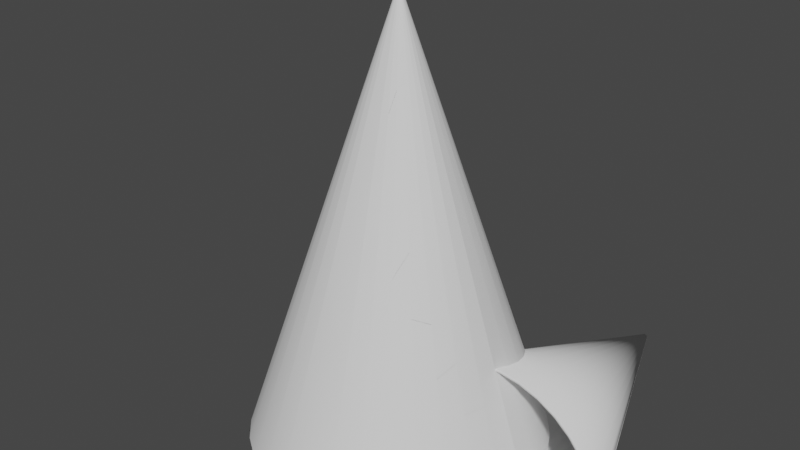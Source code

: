 # Source: source_Cone_100fps.blend  (saved by Blender 3.6.11; exported with 4.5.12 LTS)
import bpy
from mathutils import Matrix  # noqa: F401  (used for matrix-valued properties, if any)

bpy.ops.wm.read_factory_settings(use_empty=True)
scene = bpy.context.scene
scene.name = 'Scene'

# ---- collections
col_cone = bpy.data.collections.new('Cone'); scene.collection.children.link(col_cone)
col_abc = bpy.data.collections.new('abc'); scene.collection.children.link(col_abc)
col_cone_baked = bpy.data.collections.new('Cone BAKED'); scene.collection.children.link(col_cone_baked)

# ---- world
world_world = bpy.data.worlds.new('World'); scene.world = world_world
world_world.use_nodes = True; world_world.node_tree.nodes.clear()
_N = world_world.node_tree.nodes; _L = world_world.node_tree.links
n0 = _N.new('ShaderNodeOutputWorld'); n0.name = 'World Output'; n0.location = (300, 300)
n1 = _N.new('ShaderNodeBackground'); n1.name = 'Background'; n1.location = (10, 300)
n1.inputs[0].default_value = (0.05088, 0.05088, 0.05088, 1.0)
_L.new(n1.outputs[0], n0.inputs[0])
n0.is_active_output = True
world_world.color = (0.05088, 0.05088, 0.05088)
world_world.use_sun_shadow = False
world_world.sun_shadow_jitter_overblur = 0.0

# ---- meshes
me_cylinder_008 = bpy.data.meshes.new('Cylinder.008')
me_cylinder_008.from_pydata([(1.0, 1.0, 1.49e-07), (1.195, 0.9808, 1.49e-07), (1.383, 0.9239, 1.49e-07), (1.556, 0.8315, 1.49e-07), (1.707, 0.7071, 1.49e-07), (1.831, 0.5556, 1.49e-07), (1.924, 0.3827, 1.49e-07), (1.981, 0.1951, 1.49e-07), (2.0, 0.0, 1.49e-07), (1.981, -0.1951, 1.49e-07), (1.924, -0.3827, 1.49e-07), (1.831, -0.5556, 1.49e-07), (1.707, -0.7071, 1.49e-07), (1.556, -0.8315, 1.49e-07), (1.383, -0.9239, 1.49e-07), (1.195, -0.9808, 1.49e-07), (1.0, -1.0, 1.49e-07), (0.8049, -0.9808, 1.49e-07), (0.6173, -0.9239, 1.49e-07), (0.4444, -0.8315, 1.49e-07), (0.2929, -0.7071, 1.49e-07), (0.1685, -0.5556, 1.49e-07), (0.07612, -0.3827, 1.49e-07), (0.01921, -0.1951, 1.49e-07), (-4.768e-07, 0.0, 1.49e-07), (0.01921, 0.1951, 1.49e-07), (0.07612, 0.3827, 1.49e-07), (0.1685, 0.5556, 1.49e-07), (0.2929, 0.7071, 1.49e-07), (0.4444, 0.8315, 1.49e-07), (0.6173, 0.9239, 1.49e-07), (0.8049, 0.9808, 1.49e-07)], [], [(0, 1, 2, 3, 4, 5, 6, 7, 8, 9, 10, 11, 12, 13, 14, 15, 16, 17, 18, 19, 20, 21, 22, 23, 24, 25, 26, 27, 28, 29, 30, 31)])
_uv = me_cylinder_008.uv_layers.new(name='UVMap')
_uv.uv.foreach_set('vector', [0.75, 0.49, 0.7968, 0.4854, 0.8418, 0.4717, 0.8833, 0.4496, 0.9197, 0.4197, 0.9496, 0.3833, 0.9717, 0.3418, 0.9854, 0.2968, 0.99, 0.25, 0.9854, 0.2032, 0.9717, 0.1582, 0.9496, 0.1167, 0.9197, 0.08029, 0.8833, 0.05045, 0.8418, 0.02827, 0.7968, 0.01461, 0.75, 0.01, 0.7032, 0.01461, 0.6582, 0.02827, 0.6167, 0.05045, 0.5803, 0.08029, 0.5504, 0.1167, 0.5283, 0.1582, 0.5146, 0.2032, 0.51, 0.25, 0.5146, 0.2968, 0.5283, 0.3418, 0.5504, 0.3833, 0.5803, 0.4197, 0.6167, 0.4496, 0.6582, 0.4717, 0.7032, 0.4854])
me_cylinder_008.materials.append(None)
me_cylinder_008.update()
me_plane_003 = bpy.data.meshes.new('Plane.003')
me_plane_003.from_pydata([(-1.503e-07, 3.576e-07, -2.348), (-6.092e-08, -1.788e-07, 2.348), (0.7457, 2.0, -0.001828), (0.7457, 2.0, 0.001828), (-1.503e-07, 3.576e-07, -2.206), (-1.503e-07, 3.576e-07, -2.063), (-1.205e-07, 3.576e-07, -1.921), (-1.205e-07, 2.98e-07, -1.779), (-1.205e-07, 2.98e-07, -1.636), (-1.205e-07, 2.98e-07, -1.494), (-1.205e-07, 2.98e-07, -1.352), (-1.205e-07, 2.384e-07, -1.21), (-1.205e-07, 2.384e-07, -1.067), (-1.205e-07, 2.384e-07, -0.925), (-1.205e-07, 1.192e-07, -0.7827), (-1.205e-07, 1.192e-07, -0.6404), (-1.205e-07, 1.192e-07, -0.4981), (-1.205e-07, 1.192e-07, -0.3558), (-1.205e-07, 5.96e-08, -0.2135), (-1.205e-07, 5.96e-08, -0.07115), (-1.205e-07, 5.96e-08, 0.07115), (-9.072e-08, 5.96e-08, 0.2135), (-9.072e-08, 0.0, 0.3558), (-9.072e-08, 0.0, 0.4981), (-9.072e-08, 0.0, 0.6404), (-9.072e-08, 0.0, 0.7827), (-9.072e-08, -5.96e-08, 0.925), (-6.092e-08, -5.96e-08, 1.067), (-6.092e-08, -5.96e-08, 1.21), (-6.092e-08, -5.96e-08, 1.352), (-6.092e-08, -5.96e-08, 1.494), (-6.092e-08, -5.96e-08, 1.636), (-6.092e-08, -5.96e-08, 1.779), (-6.092e-08, -1.788e-07, 1.921), (-6.092e-08, -1.788e-07, 2.063), (-6.092e-08, -1.788e-07, 2.206), (0.7457, 2.0, 0.001717), (0.7457, 2.0, 0.001606), (0.7457, 2.0, 0.001496), (0.7457, 2.0, 0.001385), (0.7457, 2.0, 0.001274), (0.7457, 2.0, 0.001163), (0.7457, 2.0, 0.001052), (0.7457, 2.0, 0.0009416), (0.7457, 2.0, 0.0008308), (0.7457, 2.0, 0.00072), (0.7457, 2.0, 0.0006092), (0.7457, 2.0, 0.0004984), (0.7457, 2.0, 0.0003876), (0.7457, 2.0, 0.0002768), (0.7457, 2.0, 0.0001661), (0.7457, 2.0, 5.526e-05), (0.7457, 2.0, -5.553e-05), (0.7457, 2.0, -0.0001663), (0.7457, 2.0, -0.0002771), (0.7457, 2.0, -0.0003879), (0.7457, 2.0, -0.0004987), (0.7457, 2.0, -0.0006095), (0.7457, 2.0, -0.0007203), (0.7457, 2.0, -0.0008311), (0.7457, 2.0, -0.0009419), (0.7457, 2.0, -0.001053), (0.7457, 2.0, -0.001163), (0.7457, 2.0, -0.001274), (0.7457, 2.0, -0.001385), (0.7457, 2.0, -0.001496), (0.7457, 2.0, -0.001607), (0.7457, 2.0, -0.001717)], [], [(34, 35, 36, 37), (0, 4, 67, 2), (1, 3, 36, 35), (4, 5, 66, 67), (5, 6, 65, 66), (6, 7, 64, 65), (7, 8, 63, 64), (8, 9, 62, 63), (9, 10, 61, 62), (10, 11, 60, 61), (11, 12, 59, 60), (12, 13, 58, 59), (13, 14, 57, 58), (14, 15, 56, 57), (15, 16, 55, 56), (16, 17, 54, 55), (17, 18, 53, 54), (18, 19, 52, 53), (19, 20, 51, 52), (20, 21, 50, 51), (21, 22, 49, 50), (22, 23, 48, 49), (23, 24, 47, 48), (24, 25, 46, 47), (25, 26, 45, 46), (26, 27, 44, 45), (27, 28, 43, 44), (28, 29, 42, 43), (29, 30, 41, 42), (30, 31, 40, 41), (31, 32, 39, 40), (32, 33, 38, 39), (33, 34, 37, 38)])
me_plane_003.polygons.foreach_set('use_smooth', [True] * 33)
_uv = me_plane_003.uv_layers.new(name='UVMap')
_uv.uv.foreach_set('vector', [0.9394, 0.0, 0.9697, 0.0, 0.9697, 1.0, 0.9394, 1.0, 0.0, 0.0, 0.0303, 0.0, 0.0303, 1.0, 0.0, 1.0, 1.0, 0.0, 1.0, 1.0, 0.9697, 1.0, 0.9697, 0.0, 0.0303, 0.0, 0.06061, 0.0, 0.06061, 1.0, 0.0303, 1.0, 0.06061, 0.0, 0.09091, 0.0, 0.09091, 1.0, 0.06061, 1.0, 0.09091, 0.0, 0.1212, 0.0, 0.1212, 1.0, 0.09091, 1.0, 0.1212, 0.0, 0.1515, 0.0, 0.1515, 1.0, 0.1212, 1.0, 0.1515, 0.0, 0.1818, 0.0, 0.1818, 1.0, 0.1515, 1.0, 0.1818, 0.0, 0.2121, 0.0, 0.2121, 1.0, 0.1818, 1.0, 0.2121, 0.0, 0.2424, 0.0, 0.2424, 1.0, 0.2121, 1.0, 0.2424, 0.0, 0.2727, 0.0, 0.2727, 1.0, 0.2424, 1.0, 0.2727, 0.0, 0.303, 0.0, 0.303, 1.0, 0.2727, 1.0, 0.303, 0.0, 0.3333, 0.0, 0.3333, 1.0, 0.303, 1.0, 0.3333, 0.0, 0.3636, 0.0, 0.3636, 1.0, 0.3333, 1.0, 0.3636, 0.0, 0.3939, 0.0, 0.3939, 1.0, 0.3636, 1.0, 0.3939, 0.0, 0.4242, 0.0, 0.4242, 1.0, 0.3939, 1.0, 0.4242, 0.0, 0.4545, 0.0, 0.4545, 1.0, 0.4242, 1.0, 0.4545, 0.0, 0.4848, 0.0, 0.4848, 1.0, 0.4545, 1.0, 0.4848, 0.0, 0.5152, 0.0, 0.5152, 1.0, 0.4848, 1.0, 0.5152, 0.0, 0.5455, 0.0, 0.5455, 1.0, 0.5152, 1.0, 0.5455, 0.0, 0.5758, 0.0, 0.5758, 1.0, 0.5455, 1.0, 0.5758, 0.0, 0.6061, 0.0, 0.6061, 1.0, 0.5758, 1.0, 0.6061, 0.0, 0.6364, 0.0, 0.6364, 1.0, 0.6061, 1.0, 0.6364, 0.0, 0.6667, 0.0, 0.6667, 1.0, 0.6364, 1.0, 0.6667, 0.0, 0.697, 0.0, 0.697, 1.0, 0.6667, 1.0, 0.697, 0.0, 0.7273, 0.0, 0.7273, 1.0, 0.697, 1.0, 0.7273, 0.0, 0.7576, 0.0, 0.7576, 1.0, 0.7273, 1.0, 0.7576, 0.0, 0.7879, 0.0, 0.7879, 1.0, 0.7576, 1.0, 0.7879, 0.0, 0.8182, 0.0, 0.8182, 1.0, 0.7879, 1.0, 0.8182, 0.0, 0.8485, 0.0, 0.8485, 1.0, 0.8182, 1.0, 0.8485, 0.0, 0.8788, 0.0, 0.8788, 1.0, 0.8485, 1.0, 0.8788, 0.0, 0.9091, 0.0, 0.9091, 1.0, 0.8788, 1.0, 0.9091, 0.0, 0.9394, 0.0, 0.9394, 1.0, 0.9091, 1.0])
me_plane_003.materials.append(None)
me_plane_003.use_mirror_z = True
me_plane_003.update()
me_plane_003_1 = bpy.data.meshes.new('Plane_003')
me_plane_003_1.from_pydata([(1.005, 3.254e-06, 0.0002651), (1.005, -2.06e-06, 0.0002643), (-5.96e-07, 6.465e-06, 3.0), (-5.96e-07, -4.58e-06, 3.0), (0.9864, 0.1895, 0.0002343), (0.9327, 0.3721, 0.0002053), (0.8454, 0.5412, 0.0001782), (0.7276, 0.6909, 0.0001529), (0.5836, 0.8155, 0.0001296), (0.4186, 0.9107, 0.0001082), (0.2386, 0.9729, 8.865e-05), (0.04996, 1.0, 7.098e-05), (-0.1404, 0.9909, 5.533e-05), (-0.3255, 0.9461, 4.163e-05), (-0.4989, 0.867, 2.971e-05), (-0.6541, 0.7566, 1.993e-05), (-0.7856, 0.6189, 1.211e-05), (-0.8886, 0.4587, 6.264e-06), (-0.9594, 0.2821, 2.296e-06), (-0.9955, 0.09516, 3.867e-07), (-0.9955, -0.09516, 4.464e-07), (-0.9594, -0.2821, 2.473e-06), (-0.8886, -0.4587, 6.374e-06), (-0.7856, -0.6189, 1.232e-05), (-0.6541, -0.7566, 2.023e-05), (-0.4989, -0.867, 3.008e-05), (-0.3255, -0.9461, 4.178e-05), (-0.1404, -0.9909, 5.551e-05), (0.04996, -1.0, 7.116e-05), (0.2386, -0.9729, 8.873e-05), (0.4186, -0.9107, 0.0001082), (0.5836, -0.8155, 0.0001296), (0.7276, -0.6908, 0.0001528), (0.8454, -0.5412, 0.0001778), (0.9327, -0.3721, 0.0002048), (0.9864, -0.1895, 0.0002336), (-5.96e-07, -4.245e-06, 3.0), (-5.96e-07, -3.911e-06, 3.0), (-5.96e-07, -3.576e-06, 3.0), (-5.96e-07, -3.241e-06, 3.0), (-5.96e-07, -2.907e-06, 3.0), (-5.96e-07, -2.572e-06, 3.0), (-5.96e-07, -2.237e-06, 3.0), (-5.96e-07, -1.903e-06, 3.0), (-5.96e-07, -1.568e-06, 3.0), (-5.96e-07, -1.233e-06, 3.0), (-5.96e-07, -8.986e-07, 3.0), (-5.96e-07, -5.639e-07, 3.0), (-5.96e-07, -2.292e-07, 3.0), (-5.96e-07, 1.055e-07, 3.0), (-5.96e-07, 4.402e-07, 3.0), (-5.96e-07, 7.749e-07, 3.0), (-5.96e-07, 1.11e-06, 3.0), (-5.96e-07, 1.444e-06, 3.0), (-5.96e-07, 1.779e-06, 3.0), (-5.96e-07, 2.114e-06, 3.0), (-5.96e-07, 2.448e-06, 3.0), (-5.96e-07, 2.783e-06, 3.0), (-5.96e-07, 3.118e-06, 3.0), (-5.96e-07, 3.452e-06, 3.0), (-5.96e-07, 3.787e-06, 3.0), (-5.96e-07, 4.122e-06, 3.0), (-5.96e-07, 4.456e-06, 3.0), (-5.96e-07, 4.791e-06, 3.0), (-5.96e-07, 5.126e-06, 3.0), (-5.96e-07, 5.461e-06, 3.0), (-5.96e-07, 5.795e-06, 3.0), (-5.96e-07, 6.13e-06, 3.0)], [], [(34, 35, 36, 37), (0, 4, 67, 2), (1, 3, 36, 35), (4, 5, 66, 67), (5, 6, 65, 66), (6, 7, 64, 65), (7, 8, 63, 64), (8, 9, 62, 63), (9, 10, 61, 62), (10, 11, 60, 61), (11, 12, 59, 60), (12, 13, 58, 59), (13, 14, 57, 58), (14, 15, 56, 57), (15, 16, 55, 56), (16, 17, 54, 55), (17, 18, 53, 54), (18, 19, 52, 53), (19, 20, 51, 52), (20, 21, 50, 51), (21, 22, 49, 50), (22, 23, 48, 49), (23, 24, 47, 48), (24, 25, 46, 47), (25, 26, 45, 46), (26, 27, 44, 45), (27, 28, 43, 44), (28, 29, 42, 43), (29, 30, 41, 42), (30, 31, 40, 41), (31, 32, 39, 40), (32, 33, 38, 39), (33, 34, 37, 38)])
me_plane_003_1.polygons.foreach_set('use_smooth', [True] * 33)
_uv = me_plane_003_1.uv_layers.new(name='UVMap')
_uv.uv.foreach_set('vector', [0.9394, 0.0, 0.9697, 0.0, 0.9697, 1.0, 0.9394, 1.0, 0.0, 0.0, 0.0303, 0.0, 0.0303, 1.0, 0.0, 1.0, 1.0, 0.0, 1.0, 1.0, 0.9697, 1.0, 0.9697, 0.0, 0.0303, 0.0, 0.06061, 0.0, 0.06061, 1.0, 0.0303, 1.0, 0.06061, 0.0, 0.09091, 0.0, 0.09091, 1.0, 0.06061, 1.0, 0.09091, 0.0, 0.1212, 0.0, 0.1212, 1.0, 0.09091, 1.0, 0.1212, 0.0, 0.1515, 0.0, 0.1515, 1.0, 0.1212, 1.0, 0.1515, 0.0, 0.1818, 0.0, 0.1818, 1.0, 0.1515, 1.0, 0.1818, 0.0, 0.2121, 0.0, 0.2121, 1.0, 0.1818, 1.0, 0.2121, 0.0, 0.2424, 0.0, 0.2424, 1.0, 0.2121, 1.0, 0.2424, 0.0, 0.2727, 0.0, 0.2727, 1.0, 0.2424, 1.0, 0.2727, 0.0, 0.303, 0.0, 0.303, 1.0, 0.2727, 1.0, 0.303, 0.0, 0.3333, 0.0, 0.3333, 1.0, 0.303, 1.0, 0.3333, 0.0, 0.3636, 0.0, 0.3636, 1.0, 0.3333, 1.0, 0.3636, 0.0, 0.3939, 0.0, 0.3939, 1.0, 0.3636, 1.0, 0.3939, 0.0, 0.4242, 0.0, 0.4242, 1.0, 0.3939, 1.0, 0.4242, 0.0, 0.4545, 0.0, 0.4545, 1.0, 0.4242, 1.0, 0.4545, 0.0, 0.4848, 0.0, 0.4848, 1.0, 0.4545, 1.0, 0.4848, 0.0, 0.5152, 0.0, 0.5152, 1.0, 0.4848, 1.0, 0.5152, 0.0, 0.5455, 0.0, 0.5455, 1.0, 0.5152, 1.0, 0.5455, 0.0, 0.5758, 0.0, 0.5758, 1.0, 0.5455, 1.0, 0.5758, 0.0, 0.6061, 0.0, 0.6061, 1.0, 0.5758, 1.0, 0.6061, 0.0, 0.6364, 0.0, 0.6364, 1.0, 0.6061, 1.0, 0.6364, 0.0, 0.6667, 0.0, 0.6667, 1.0, 0.6364, 1.0, 0.6667, 0.0, 0.697, 0.0, 0.697, 1.0, 0.6667, 1.0, 0.697, 0.0, 0.7273, 0.0, 0.7273, 1.0, 0.697, 1.0, 0.7273, 0.0, 0.7576, 0.0, 0.7576, 1.0, 0.7273, 1.0, 0.7576, 0.0, 0.7879, 0.0, 0.7879, 1.0, 0.7576, 1.0, 0.7879, 0.0, 0.8182, 0.0, 0.8182, 1.0, 0.7879, 1.0, 0.8182, 0.0, 0.8485, 0.0, 0.8485, 1.0, 0.8182, 1.0, 0.8485, 0.0, 0.8788, 0.0, 0.8788, 1.0, 0.8485, 1.0, 0.8788, 0.0, 0.9091, 0.0, 0.9091, 1.0, 0.8788, 1.0, 0.9091, 0.0, 0.9394, 0.0, 0.9394, 1.0, 0.9091, 1.0])
me_plane_003_1.update()
me_cylinder_008_1 = bpy.data.meshes.new('Cylinder_008')
me_cylinder_008_1.from_pydata([(1.0, 1.0, 1.49e-07), (1.195, 0.9808, 1.49e-07), (1.383, 0.9239, 1.49e-07), (1.556, 0.8315, 1.49e-07), (1.707, 0.7071, 1.49e-07), (1.831, 0.5556, 1.49e-07), (1.924, 0.3827, 1.49e-07), (1.981, 0.1951, 1.49e-07), (2.0, 0.0, 1.49e-07), (1.981, -0.1951, 1.49e-07), (1.924, -0.3827, 1.49e-07), (1.831, -0.5556, 1.49e-07), (1.707, -0.7071, 1.49e-07), (1.556, -0.8315, 1.49e-07), (1.383, -0.9239, 1.49e-07), (1.195, -0.9808, 1.49e-07), (1.0, -1.0, 1.49e-07), (0.8049, -0.9808, 1.49e-07), (0.6173, -0.9239, 1.49e-07), (0.4444, -0.8315, 1.49e-07), (0.2929, -0.7071, 1.49e-07), (0.1685, -0.5556, 1.49e-07), (0.07612, -0.3827, 1.49e-07), (0.01921, -0.1951, 1.49e-07), (-4.768e-07, 0.0, 1.49e-07), (0.01921, 0.1951, 1.49e-07), (0.07612, 0.3827, 1.49e-07), (0.1685, 0.5556, 1.49e-07), (0.2929, 0.7071, 1.49e-07), (0.4444, 0.8315, 1.49e-07), (0.6173, 0.9239, 1.49e-07), (0.8049, 0.9808, 1.49e-07)], [], [(0, 1, 2, 3, 4, 5, 6, 7, 8, 9, 10, 11, 12, 13, 14, 15, 16, 17, 18, 19, 20, 21, 22, 23, 24, 25, 26, 27, 28, 29, 30, 31)])
me_cylinder_008_1.polygons.foreach_set('use_smooth', [True] * 1)
_uv = me_cylinder_008_1.uv_layers.new(name='UVMap')
_uv.uv.foreach_set('vector', [0.75, 0.49, 0.7968, 0.4854, 0.8418, 0.4717, 0.8833, 0.4496, 0.9197, 0.4197, 0.9496, 0.3833, 0.9717, 0.3418, 0.9854, 0.2968, 0.99, 0.25, 0.9854, 0.2032, 0.9717, 0.1582, 0.9496, 0.1167, 0.9197, 0.08029, 0.8833, 0.05045, 0.8418, 0.02827, 0.7968, 0.01461, 0.75, 0.01, 0.7032, 0.01461, 0.6582, 0.02827, 0.6167, 0.05045, 0.5803, 0.08029, 0.5504, 0.1167, 0.5283, 0.1582, 0.5146, 0.2032, 0.51, 0.25, 0.5146, 0.2968, 0.5283, 0.3418, 0.5504, 0.3833, 0.5803, 0.4197, 0.6167, 0.4496, 0.6582, 0.4717, 0.7032, 0.4854])
me_cylinder_008_1.update()
me_cylinder_008_1.normals_split_custom_set([tuple(v) for v in zip(*[iter([-1.707e-15, 0.0, -1.0, -1.707e-15, 0.0, -1.0, -1.707e-15, 0.0, -1.0, -1.707e-15, 0.0, -1.0, -1.707e-15, 0.0, -1.0, -1.707e-15, 0.0, -1.0, -1.707e-15, 0.0, -1.0, -1.707e-15, 0.0, -1.0, -1.707e-15, 0.0, -1.0, -1.707e-15, 0.0, -1.0, -1.707e-15, 0.0, -1.0, -1.707e-15, 0.0, -1.0, -1.707e-15, 0.0, -1.0, -1.707e-15, 0.0, -1.0, -1.707e-15, 0.0, -1.0, -1.707e-15, 0.0, -1.0, -1.707e-15, 0.0, -1.0, -1.707e-15, 0.0, -1.0, -1.707e-15, 0.0, -1.0, -1.707e-15, 0.0, -1.0, -1.707e-15, 0.0, -1.0, -1.707e-15, 0.0, -1.0, -1.707e-15, 0.0, -1.0, -1.707e-15, 0.0, -1.0, -1.707e-15, 0.0, -1.0, -1.707e-15, 0.0, -1.0, -1.707e-15, 0.0, -1.0, -1.707e-15, 0.0, -1.0, -1.707e-15, 0.0, -1.0, -1.707e-15, 0.0, -1.0, -1.707e-15, 0.0, -1.0, -1.707e-15, 0.0, -1.0])] * 3)])
me_plane_003_002 = bpy.data.meshes.new('Plane_003.002')
me_plane_003_002.from_pydata([(1.495, 0.0001767, -2.429e-06), (1.495, 0.0001761, 1.538e-06), (0.7457, 2.0, -4.123e-06), (0.7457, 2.0, 4.122e-06), (1.481, 0.0001562, -0.1414), (1.441, 0.0001369, -0.2778), (1.376, 0.0001189, -0.4041), (1.288, 0.000102, -0.5157), (1.181, 8.652e-05, -0.6088), (1.058, 7.225e-05, -0.6798), (0.9236, 5.925e-05, -0.7263), (0.783, 4.747e-05, -0.7465), (0.641, 3.704e-05, -0.7398), (0.5029, 2.79e-05, -0.7063), (0.3737, 1.994e-05, -0.6473), (0.258, 1.339e-05, -0.5648), (0.1599, 8.151e-06, -0.462), (0.08308, 4.218e-06, -0.3425), (0.03027, 1.535e-06, -0.2106), (0.003384, 2.236e-07, -0.07104), (0.003384, 2.236e-07, 0.07104), (0.03027, 1.535e-06, 0.2106), (0.08308, 4.099e-06, 0.3425), (0.1599, 8.032e-06, 0.462), (0.258, 1.327e-05, 0.5648), (0.3737, 1.982e-05, 0.6473), (0.5029, 2.76e-05, 0.7063), (0.641, 3.674e-05, 0.7398), (0.783, 4.718e-05, 0.7465), (0.9236, 5.889e-05, 0.7263), (1.058, 7.189e-05, 0.6798), (1.181, 8.616e-05, 0.6088), (1.288, 0.0001017, 0.5157), (1.376, 0.0001184, 0.4041), (1.441, 0.0001364, 0.2778), (1.481, 0.0001557, 0.1414), (0.7457, 2.0, 3.872e-06), (0.7457, 2.0, 3.623e-06), (0.7457, 2.0, 3.373e-06), (0.7457, 2.0, 3.123e-06), (0.7457, 2.0, 2.873e-06), (0.7457, 2.0, 2.623e-06), (0.7457, 2.0, 2.373e-06), (0.7457, 2.0, 2.124e-06), (0.7457, 2.0, 1.874e-06), (0.7457, 2.0, 1.624e-06), (0.7457, 2.0, 1.374e-06), (0.7457, 2.0, 1.124e-06), (0.7457, 2.0, 8.742e-07), (0.7457, 2.0, 6.244e-07), (0.7457, 2.0, 3.745e-07), (0.7457, 2.0, 1.246e-07), (0.7457, 2.0, -1.252e-07), (0.7457, 2.0, -3.751e-07), (0.7457, 2.0, -6.249e-07), (0.7457, 2.0, -8.748e-07), (0.7457, 2.0, -1.125e-06), (0.7457, 2.0, -1.375e-06), (0.7457, 2.0, -1.624e-06), (0.7457, 2.0, -1.874e-06), (0.7457, 2.0, -2.124e-06), (0.7457, 2.0, -2.374e-06), (0.7457, 2.0, -2.624e-06), (0.7457, 2.0, -2.874e-06), (0.7457, 2.0, -3.124e-06), (0.7457, 2.0, -3.373e-06), (0.7457, 2.0, -3.623e-06), (0.7457, 2.0, -3.873e-06), (-7.153e-07, 1.0, 1.681e-07), (0.1951, 0.9808, 1.681e-07), (0.3827, 0.9239, 1.681e-07), (0.5556, 0.8315, 1.681e-07), (0.7071, 0.7071, 1.681e-07), (0.8315, 0.5556, 1.681e-07), (0.9239, 0.3827, 1.681e-07), (0.9808, 0.1951, 1.681e-07), (1.0, 0.0, 1.681e-07), (0.9808, -0.1951, 1.681e-07), (0.9239, -0.3827, 1.681e-07), (0.8315, -0.5556, 1.681e-07), (0.7071, -0.7071, 1.681e-07), (0.5556, -0.8315, 1.681e-07), (0.3827, -0.9239, 1.681e-07), (0.1951, -0.9808, 1.681e-07), (-7.153e-07, -1.0, 1.681e-07), (-0.1951, -0.9808, 1.681e-07), (-0.3827, -0.9239, 1.681e-07), (-0.5556, -0.8315, 1.681e-07), (-0.7071, -0.7071, 1.681e-07), (-0.8315, -0.5556, 1.681e-07), (-0.9239, -0.3827, 1.681e-07), (-0.9808, -0.1951, 1.681e-07), (-1.0, 0.0, 1.681e-07), (-0.9808, 0.1951, 1.681e-07), (-0.9239, 0.3827, 1.681e-07), (-0.8315, 0.5556, 1.681e-07), (-0.7071, 0.7071, 1.681e-07), (-0.5556, 0.8315, 1.681e-07), (-0.3827, 0.9239, 1.681e-07), (-0.1951, 0.9808, 1.681e-07)], [], [(34, 35, 36, 37), (0, 4, 67, 2), (1, 3, 36, 35), (4, 5, 66, 67), (5, 6, 65, 66), (6, 7, 64, 65), (7, 8, 63, 64), (8, 9, 62, 63), (9, 10, 61, 62), (10, 11, 60, 61), (11, 12, 59, 60), (12, 13, 58, 59), (13, 14, 57, 58), (14, 15, 56, 57), (15, 16, 55, 56), (16, 17, 54, 55), (17, 18, 53, 54), (18, 19, 52, 53), (19, 20, 51, 52), (20, 21, 50, 51), (21, 22, 49, 50), (22, 23, 48, 49), (23, 24, 47, 48), (24, 25, 46, 47), (25, 26, 45, 46), (26, 27, 44, 45), (27, 28, 43, 44), (28, 29, 42, 43), (29, 30, 41, 42), (30, 31, 40, 41), (31, 32, 39, 40), (32, 33, 38, 39), (33, 34, 37, 38), (68, 69, 70, 71, 72, 73, 74, 75, 76, 77, 78, 79, 80, 81, 82, 83, 84, 85, 86, 87, 88, 89, 90, 91, 92, 93, 94, 95, 96, 97, 98, 99)])
me_plane_003_002.polygons.foreach_set('use_smooth', [True] * 34)
_uv = me_plane_003_002.uv_layers.new(name='UVMap')
_uv.uv.foreach_set('vector', [0.9394, 0.0, 0.9697, 0.0, 0.9697, 1.0, 0.9394, 1.0, 0.0, 0.0, 0.0303, 0.0, 0.0303, 1.0, 0.0, 1.0, 1.0, 0.0, 1.0, 1.0, 0.9697, 1.0, 0.9697, 0.0, 0.0303, 0.0, 0.06061, 0.0, 0.06061, 1.0, 0.0303, 1.0, 0.06061, 0.0, 0.09091, 0.0, 0.09091, 1.0, 0.06061, 1.0, 0.09091, 0.0, 0.1212, 0.0, 0.1212, 1.0, 0.09091, 1.0, 0.1212, 0.0, 0.1515, 0.0, 0.1515, 1.0, 0.1212, 1.0, 0.1515, 0.0, 0.1818, 0.0, 0.1818, 1.0, 0.1515, 1.0, 0.1818, 0.0, 0.2121, 0.0, 0.2121, 1.0, 0.1818, 1.0, 0.2121, 0.0, 0.2424, 0.0, 0.2424, 1.0, 0.2121, 1.0, 0.2424, 0.0, 0.2727, 0.0, 0.2727, 1.0, 0.2424, 1.0, 0.2727, 0.0, 0.303, 0.0, 0.303, 1.0, 0.2727, 1.0, 0.303, 0.0, 0.3333, 0.0, 0.3333, 1.0, 0.303, 1.0, 0.3333, 0.0, 0.3636, 0.0, 0.3636, 1.0, 0.3333, 1.0, 0.3636, 0.0, 0.3939, 0.0, 0.3939, 1.0, 0.3636, 1.0, 0.3939, 0.0, 0.4242, 0.0, 0.4242, 1.0, 0.3939, 1.0, 0.4242, 0.0, 0.4545, 0.0, 0.4545, 1.0, 0.4242, 1.0, 0.4545, 0.0, 0.4848, 0.0, 0.4848, 1.0, 0.4545, 1.0, 0.4848, 0.0, 0.5152, 0.0, 0.5152, 1.0, 0.4848, 1.0, 0.5152, 0.0, 0.5455, 0.0, 0.5455, 1.0, 0.5152, 1.0, 0.5455, 0.0, 0.5758, 0.0, 0.5758, 1.0, 0.5455, 1.0, 0.5758, 0.0, 0.6061, 0.0, 0.6061, 1.0, 0.5758, 1.0, 0.6061, 0.0, 0.6364, 0.0, 0.6364, 1.0, 0.6061, 1.0, 0.6364, 0.0, 0.6667, 0.0, 0.6667, 1.0, 0.6364, 1.0, 0.6667, 0.0, 0.697, 0.0, 0.697, 1.0, 0.6667, 1.0, 0.697, 0.0, 0.7273, 0.0, 0.7273, 1.0, 0.697, 1.0, 0.7273, 0.0, 0.7576, 0.0, 0.7576, 1.0, 0.7273, 1.0, 0.7576, 0.0, 0.7879, 0.0, 0.7879, 1.0, 0.7576, 1.0, 0.7879, 0.0, 0.8182, 0.0, 0.8182, 1.0, 0.7879, 1.0, 0.8182, 0.0, 0.8485, 0.0, 0.8485, 1.0, 0.8182, 1.0, 0.8485, 0.0, 0.8788, 0.0, 0.8788, 1.0, 0.8485, 1.0, 0.8788, 0.0, 0.9091, 0.0, 0.9091, 1.0, 0.8788, 1.0, 0.9091, 0.0, 0.9394, 0.0, 0.9394, 1.0, 0.9091, 1.0, 0.75, 0.49, 0.7968, 0.4854, 0.8418, 0.4717, 0.8833, 0.4496, 0.9197, 0.4197, 0.9496, 0.3833, 0.9717, 0.3418, 0.9854, 0.2968, 0.99, 0.25, 0.9854, 0.2032, 0.9717, 0.1582, 0.9496, 0.1167, 0.9197, 0.08029, 0.8833, 0.05045, 0.8418, 0.02827, 0.7968, 0.01461, 0.75, 0.01, 0.7032, 0.01461, 0.6582, 0.02827, 0.6167, 0.05045, 0.5803, 0.08029, 0.5504, 0.1167, 0.5283, 0.1582, 0.5146, 0.2032, 0.51, 0.25, 0.5146, 0.2968, 0.5283, 0.3418, 0.5504, 0.3833, 0.5803, 0.4197, 0.6167, 0.4496, 0.6582, 0.4717, 0.7032, 0.4854])
me_plane_003_002.update()
me_plane_003_002.normals_split_custom_set([tuple(v) for v in zip(*[iter([0.8694, 0.3507, 0.3481, 0.9195, 0.3508, 0.1773, 0.9188, 0.3507, 0.181, 0.8666, 0.3507, 0.355, 0.9327, 0.3494, -0.08912, 0.9195, 0.3508, -0.1773, 0.9188, 0.3507, -0.181, 0.9327, 0.3494, -0.08912, 0.9327, 0.3494, 0.08912, 0.9327, 0.3494, 0.08912, 0.9188, 0.3507, 0.181, 0.9195, 0.3508, 0.1773, 0.9195, 0.3508, -0.1773, 0.8694, 0.3507, -0.3481, 0.8666, 0.3507, -0.355, 0.9188, 0.3507, -0.181, 0.8694, 0.3507, -0.3481, 0.7878, 0.3506, -0.5063, 0.7819, 0.3506, -0.5154, 0.8666, 0.3507, -0.355, 0.7878, 0.3506, -0.5063, 0.6778, 0.3506, -0.6463, 0.6681, 0.3505, -0.6563, 0.7819, 0.3506, -0.5154, 0.6778, 0.3506, -0.6463, 0.5433, 0.3505, -0.7629, 0.5298, 0.3504, -0.7724, 0.6681, 0.3505, -0.6563, 0.5433, 0.3505, -0.7629, 0.3891, 0.3503, -0.852, 0.3722, 0.3503, -0.8595, 0.5298, 0.3504, -0.7724, 0.3891, 0.3503, -0.852, 0.2208, 0.3502, -0.9103, 0.2016, 0.3501, -0.9148, 0.3722, 0.3503, -0.8595, 0.2208, 0.3502, -0.9103, 0.04459, 0.3501, -0.9357, 0.02422, 0.35, -0.9364, 0.2016, 0.3501, -0.9148, 0.04459, 0.3501, -0.9357, -0.1333, 0.35, -0.9272, -0.1533, 0.3499, -0.9242, 0.02422, 0.35, -0.9364, -0.1333, 0.35, -0.9272, -0.3064, 0.3498, -0.8853, -0.3035, 0.3498, -0.8863, -0.1533, 0.3499, -0.9242, -0.3064, 0.3498, -0.8853, -0.4684, 0.3497, -0.8114, -0.4658, 0.3497, -0.8129, -0.3035, 0.3498, -0.8863, -0.4684, 0.3497, -0.8114, -0.6135, 0.3496, -0.7081, -0.625, 0.3495, -0.698, -0.4658, 0.3497, -0.8129, -0.6135, 0.3496, -0.7081, -0.7365, 0.3495, -0.5792, -0.7441, 0.3495, -0.5694, -0.625, 0.3495, -0.698, -0.7365, 0.3495, -0.5792, -0.8328, 0.3494, -0.4294, -0.837, 0.3494, -0.4212, -0.7441, 0.3495, -0.5694, -0.8328, 0.3494, -0.4294, -0.899, 0.3494, -0.264, -0.9006, 0.3494, -0.2586, -0.837, 0.3494, -0.4212, -0.899, 0.3494, -0.264, -0.9327, 0.3494, -0.08907, -0.9329, 0.3494, -0.08718, -0.9006, 0.3494, -0.2586, -0.9327, 0.3494, -0.08907, -0.9327, 0.3494, 0.08907, -0.9329, 0.3494, 0.08718, -0.9329, 0.3494, -0.08718, -0.9327, 0.3494, 0.08907, -0.899, 0.3494, 0.264, -0.9006, 0.3494, 0.2586, -0.9329, 0.3494, 0.08718, -0.899, 0.3494, 0.264, -0.8328, 0.3494, 0.4294, -0.837, 0.3494, 0.4212, -0.9006, 0.3494, 0.2586, -0.8328, 0.3494, 0.4294, -0.7365, 0.3495, 0.5792, -0.7441, 0.3495, 0.5694, -0.837, 0.3494, 0.4212, -0.7365, 0.3495, 0.5792, -0.6135, 0.3496, 0.7081, -0.625, 0.3495, 0.698, -0.7441, 0.3495, 0.5694, -0.6135, 0.3496, 0.7081, -0.4684, 0.3497, 0.8114, -0.4836, 0.3496, 0.8024, -0.625, 0.3495, 0.698, -0.4684, 0.3497, 0.8114, -0.3064, 0.3498, 0.8853, -0.3245, 0.3497, 0.8788, -0.4836, 0.3496, 0.8024, -0.3064, 0.3498, 0.8853, -0.1333, 0.35, 0.9272, -0.1532, 0.3499, 0.9242, -0.3245, 0.3497, 0.8788, -0.1333, 0.35, 0.9272, 0.04459, 0.3501, 0.9357, 0.02423, 0.35, 0.9364, -0.1532, 0.3499, 0.9242, 0.04459, 0.3501, 0.9357, 0.2208, 0.3502, 0.9103, 0.2016, 0.3501, 0.9148, 0.02423, 0.35, 0.9364, 0.2208, 0.3502, 0.9103, 0.3891, 0.3503, 0.852, 0.3722, 0.3503, 0.8595, 0.2016, 0.3501, 0.9148, 0.3891, 0.3503, 0.852, 0.5433, 0.3505, 0.7629, 0.5298, 0.3504, 0.7724, 0.3722, 0.3503, 0.8595, 0.5433, 0.3505, 0.7629, 0.6778, 0.3506, 0.6463, 0.6681, 0.3505, 0.6563, 0.5298, 0.3504, 0.7724, 0.6778, 0.3506, 0.6463, 0.7878, 0.3506, 0.5063, 0.7819, 0.3506, 0.5154, 0.6681, 0.3505, 0.6563, 0.7878, 0.3506, 0.5063, 0.8694, 0.3507, 0.3481, 0.8666, 0.3507, 0.355, 0.7819, 0.3506, 0.5154, 6.829e-15, 0.0, -1.0, 6.829e-15, 0.0, -1.0, 6.829e-15, 0.0, -1.0, 6.829e-15, 0.0, -1.0, 6.829e-15, 0.0, -1.0, 6.829e-15, 0.0, -1.0, 6.829e-15, 0.0, -1.0, 6.829e-15, 0.0, -1.0, 6.829e-15, 0.0, -1.0, 6.829e-15, 0.0, -1.0, 6.829e-15, 0.0, -1.0, 6.829e-15, 0.0, -1.0, 6.829e-15, 0.0, -1.0, 6.829e-15, 0.0, -1.0, 6.829e-15, 0.0, -1.0, 6.829e-15, 0.0, -1.0, 6.829e-15, 0.0, -1.0, 6.829e-15, 0.0, -1.0, 6.829e-15, 0.0, -1.0, 6.829e-15, 0.0, -1.0, 6.829e-15, 0.0, -1.0, 6.829e-15, 0.0, -1.0, 6.829e-15, 0.0, -1.0, 6.829e-15, 0.0, -1.0, 6.829e-15, 0.0, -1.0, 6.829e-15, 0.0, -1.0, 6.829e-15, 0.0, -1.0, 6.829e-15, 0.0, -1.0, 6.829e-15, 0.0, -1.0, 6.829e-15, 0.0, -1.0, 6.829e-15, 0.0, -1.0, 6.829e-15, 0.0, -1.0])] * 3)])

# ---- objects
ob_cone_down_001 = bpy.data.objects.new('Cone DOWN.001', me_cylinder_008)
ob_cylinder_side_001 = bpy.data.objects.new('Cylinder SIDE.001', me_plane_003)
ob_cylinder_side_001_1 = bpy.data.objects.new('Cylinder_SIDE_001', me_plane_003_1)
ob_cone_down_001_1 = bpy.data.objects.new('Cone_DOWN_001', me_cylinder_008_1)
ob_cylinder_side_001_001 = bpy.data.objects.new('Cylinder_SIDE_001.001', me_plane_003_002)

# ---- transforms, parenting, visibility, modifiers, constraints
ob_cone_down_001.location = (0.0, 0.0, 0.0)
ob_cone_down_001.delta_location = (-1.0, 0.0, 1.913e-08)
ob_cylinder_side_001.location = (0.0, 0.0, 0.0)
ob_cylinder_side_001.rotation_euler = (-1.369e-07, 2.22e-16, 0.0005636)
ob_cylinder_side_001.delta_location = (-1.0, 0.0, 8.114e-08)
ob_cylinder_side_001.delta_rotation_euler = (1.571, 0.0, -1.91e-15)
ob_cylinder_side_001.delta_scale = (1.341, 1.5, 1.34)
ob_cylinder_side_001.use_mesh_mirror_z = True
_m = ob_cylinder_side_001.modifiers.new('SimpleDeform.001', 'SIMPLE_DEFORM')
_m.deform_method = 'BEND'
_m.deform_axis = 'Y'
_m.factor = 6.283
_m.angle = 6.283
ob_cylinder_side_001_1.location = (0.0, 0.0, 0.0)
_m = ob_cylinder_side_001_1.modifiers.new('MeshSequenceCache', 'MESH_SEQUENCE_CACHE')
_m.object_path = '/Cylinder_SIDE_001/Plane_003'
_m.read_data = {'COLOR', 'POLY', 'UV', 'VERT'}
_c = ob_cylinder_side_001_1.constraints.new('TRANSFORM_CACHE'); _c.name = 'Transform Cache'
_c.object_path = '/Cylinder_SIDE_001/Plane_003'
ob_cone_down_001_1.location = (-1.0, 0.0, 1.913e-08)
ob_cylinder_side_001_001.location = (0.0, 0.0, 0.0)
_m = ob_cylinder_side_001_001.modifiers.new('Solidify', 'SOLIDIFY')
_m.thickness = -0.02

# ---- collection membership
col_cone.objects.link(ob_cone_down_001)
col_cone.objects.link(ob_cylinder_side_001)
col_abc.objects.link(ob_cylinder_side_001_1)
col_abc.objects.link(ob_cone_down_001_1)
col_cone_baked.objects.link(ob_cylinder_side_001_001)

# ---- scene / render settings (as saved in the file)
scene.frame_start = 1; scene.frame_end = 101; scene.frame_set(1)
scene.render.engine = 'BLENDER_EEVEE_NEXT'
scene.cycles.sampling_pattern = 'TABULATED_SOBOL'
scene.view_settings.view_transform = 'Filmic'
bpy.context.view_layer.update()

# ---- added for rendering (the .blend has no active camera and no usable light): camera, sun
cam_auto = bpy.data.cameras.new('AutoCamera')
cam_auto.lens = 50.0
cam_auto.sensor_width = 36.0
cam_auto.clip_end = 1000.0
ob_auto_camera = bpy.data.objects.new('AutoCamera', cam_auto)
scene.collection.objects.link(ob_auto_camera)
ob_auto_camera.location = (3.87144, -4.6403, 4.58699)
ob_auto_camera.rotation_euler = (1.09748, -7.21219e-08, 0.694738)
scene.camera = ob_auto_camera
light_auto_sun = bpy.data.lights.new('AutoSun', 'SUN')
light_auto_sun.energy = 3.0
light_auto_sun.angle = 0.0523599
ob_auto_sun = bpy.data.objects.new('AutoSun', light_auto_sun)
scene.collection.objects.link(ob_auto_sun)
ob_auto_sun.rotation_euler = (0.872665, 0.174533, 0.523599)
bpy.context.view_layer.update()
